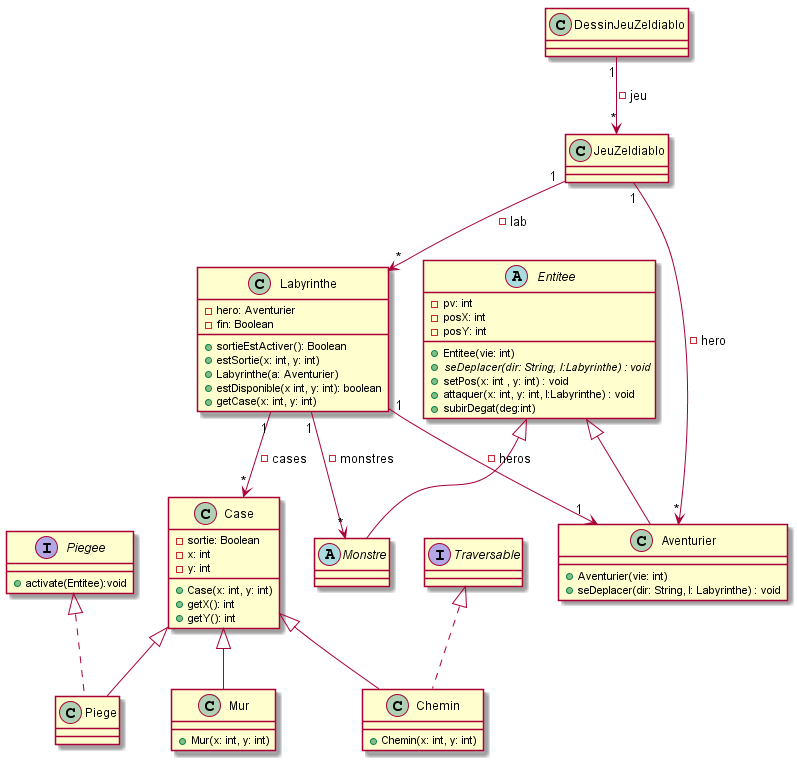

The diagram above was rendered by PlantUML. Its source (embedded in the PNG):
@startuml
class Aventurier{
+Aventurier(vie: int)
+seDeplacer(dir: String, l: Labyrinthe) : void
}

class Labyrinthe{
-hero: Aventurier
-fin: Boolean
+sortieEstActiver(): Boolean
+estSortie(x: int, y: int)
+Labyrinthe(a: Aventurier)
+estDisponible(x int, y: int): boolean
+getCase(x: int, y: int)
}

class Case{
-sortie: Boolean
- x: int
- y: int
+Case(x: int, y: int)
+getX(): int
+getY(): int
}

class Chemin{
+Chemin(x: int, y: int)
}

class Mur{
+Mur(x: int, y: int)
}

interface Traversable{
}



class JeuZeldiablo {

}

class DessinJeuZeldiablo {

}

abstract class Entitee{
-pv: int
-posX: int
-posY: int
+Entitee(vie: int)
+ {abstract} seDeplacer(dir: String, l:Labyrinthe) : void
+setPos(x: int , y: int) : void
+attaquer(x: int, y: int, l:Labyrinthe) : void
+subirDegat(deg:int)
}

abstract class Monstre {

}

class Piege {

}

interface Piegee {
+activate(Entitee):void
}


Case <|-- Piege
Piegee <|.. Piege
Entitee <|-- Monstre
Case <|-- Chemin
Case <|-- Mur  
Traversable  <|..  Chemin
Labyrinthe "1" --> "*" Case : -cases
Labyrinthe "1" --> "1" Aventurier : -heros
Labyrinthe "1" --> "*" Monstre : -monstres
Entitee <|-- Aventurier
JeuZeldiablo "1" --> "*" Labyrinthe : -lab
JeuZeldiablo "1" --> "*" Aventurier : -hero
DessinJeuZeldiablo "1" --> "*" JeuZeldiablo : -jeu
@enduml